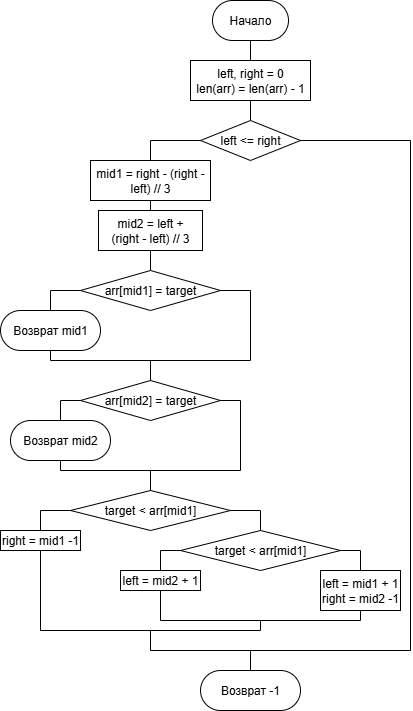

The diagram above was exported from draw.io. Its source (the exported page's mxGraphModel, read from the mxfile embedded in the PNG):
<mxGraphModel dx="579" dy="374" grid="1" gridSize="10" guides="1" tooltips="1" connect="1" arrows="1" fold="1" page="1" pageScale="1" pageWidth="827" pageHeight="1169" math="0" shadow="0">
  <root>
    <mxCell id="WIyWlLk6GJQsqaUBKTNV-0" />
    <mxCell id="WIyWlLk6GJQsqaUBKTNV-1" parent="WIyWlLk6GJQsqaUBKTNV-0" />
    <mxCell id="m47dVXESxUVSMjLbG8CD-0" value="Начало" style="rounded=1;whiteSpace=wrap;html=1;arcSize=50;" parent="WIyWlLk6GJQsqaUBKTNV-1" vertex="1">
      <mxGeometry x="382" y="20" width="76" height="40" as="geometry" />
    </mxCell>
    <mxCell id="m47dVXESxUVSMjLbG8CD-1" value="left, right = 0&lt;div&gt;len(arr) = len(arr) - 1&lt;/div&gt;" style="rounded=0;whiteSpace=wrap;html=1;" parent="WIyWlLk6GJQsqaUBKTNV-1" vertex="1">
      <mxGeometry x="360" y="80" width="120" height="40" as="geometry" />
    </mxCell>
    <mxCell id="A2x0kQFnpji7DX49fwJN-0" value="" style="endArrow=none;html=1;rounded=0;entryX=0.5;entryY=1;entryDx=0;entryDy=0;exitX=0.5;exitY=0;exitDx=0;exitDy=0;" parent="WIyWlLk6GJQsqaUBKTNV-1" source="m47dVXESxUVSMjLbG8CD-1" target="m47dVXESxUVSMjLbG8CD-0" edge="1">
      <mxGeometry width="50" height="50" relative="1" as="geometry">
        <mxPoint x="390" y="170" as="sourcePoint" />
        <mxPoint x="440" y="120" as="targetPoint" />
      </mxGeometry>
    </mxCell>
    <mxCell id="A2x0kQFnpji7DX49fwJN-1" value="left &amp;lt;= right" style="rhombus;whiteSpace=wrap;html=1;" parent="WIyWlLk6GJQsqaUBKTNV-1" vertex="1">
      <mxGeometry x="370" y="140" width="100" height="40" as="geometry" />
    </mxCell>
    <mxCell id="A2x0kQFnpji7DX49fwJN-2" value="" style="endArrow=none;html=1;rounded=0;entryX=0.5;entryY=1;entryDx=0;entryDy=0;exitX=0.5;exitY=0;exitDx=0;exitDy=0;" parent="WIyWlLk6GJQsqaUBKTNV-1" source="A2x0kQFnpji7DX49fwJN-1" target="m47dVXESxUVSMjLbG8CD-1" edge="1">
      <mxGeometry width="50" height="50" relative="1" as="geometry">
        <mxPoint x="390" y="170" as="sourcePoint" />
        <mxPoint x="440" y="120" as="targetPoint" />
      </mxGeometry>
    </mxCell>
    <mxCell id="A2x0kQFnpji7DX49fwJN-4" value="mid2 = left + &lt;br&gt;(right - left) // 3" style="rounded=0;whiteSpace=wrap;html=1;" parent="WIyWlLk6GJQsqaUBKTNV-1" vertex="1">
      <mxGeometry x="268" y="230" width="104" height="40" as="geometry" />
    </mxCell>
    <mxCell id="A2x0kQFnpji7DX49fwJN-5" value="" style="endArrow=none;html=1;rounded=0;entryX=0.5;entryY=0;entryDx=0;entryDy=0;exitX=0.5;exitY=1;exitDx=0;exitDy=0;" parent="WIyWlLk6GJQsqaUBKTNV-1" source="CdWRO8Eo3qRjA6j_ZeXk-0" target="A2x0kQFnpji7DX49fwJN-4" edge="1">
      <mxGeometry width="50" height="50" relative="1" as="geometry">
        <mxPoint x="320" y="210" as="sourcePoint" />
        <mxPoint x="440" y="120" as="targetPoint" />
      </mxGeometry>
    </mxCell>
    <mxCell id="A2x0kQFnpji7DX49fwJN-6" value="" style="endArrow=none;html=1;rounded=0;entryX=0;entryY=0.5;entryDx=0;entryDy=0;exitX=0.5;exitY=0;exitDx=0;exitDy=0;" parent="WIyWlLk6GJQsqaUBKTNV-1" source="CdWRO8Eo3qRjA6j_ZeXk-0" target="A2x0kQFnpji7DX49fwJN-1" edge="1">
      <mxGeometry width="50" height="50" relative="1" as="geometry">
        <mxPoint x="320" y="180" as="sourcePoint" />
        <mxPoint x="440" y="120" as="targetPoint" />
        <Array as="points">
          <mxPoint x="320" y="160" />
        </Array>
      </mxGeometry>
    </mxCell>
    <mxCell id="A2x0kQFnpji7DX49fwJN-7" value="arr[mid1] = target" style="rhombus;whiteSpace=wrap;html=1;" parent="WIyWlLk6GJQsqaUBKTNV-1" vertex="1">
      <mxGeometry x="250" y="290" width="140" height="40" as="geometry" />
    </mxCell>
    <mxCell id="A2x0kQFnpji7DX49fwJN-8" value="" style="endArrow=none;html=1;rounded=0;exitX=0.5;exitY=1;exitDx=0;exitDy=0;entryX=0.5;entryY=0;entryDx=0;entryDy=0;" parent="WIyWlLk6GJQsqaUBKTNV-1" source="A2x0kQFnpji7DX49fwJN-4" target="A2x0kQFnpji7DX49fwJN-7" edge="1">
      <mxGeometry width="50" height="50" relative="1" as="geometry">
        <mxPoint x="370" y="230" as="sourcePoint" />
        <mxPoint x="420" y="180" as="targetPoint" />
      </mxGeometry>
    </mxCell>
    <mxCell id="A2x0kQFnpji7DX49fwJN-9" value="Возврат mid1" style="rounded=1;whiteSpace=wrap;html=1;arcSize=50;" parent="WIyWlLk6GJQsqaUBKTNV-1" vertex="1">
      <mxGeometry x="170" y="330" width="100" height="40" as="geometry" />
    </mxCell>
    <mxCell id="A2x0kQFnpji7DX49fwJN-10" value="" style="endArrow=none;html=1;rounded=0;entryX=0;entryY=0.5;entryDx=0;entryDy=0;exitX=0.5;exitY=0;exitDx=0;exitDy=0;" parent="WIyWlLk6GJQsqaUBKTNV-1" source="A2x0kQFnpji7DX49fwJN-9" target="A2x0kQFnpji7DX49fwJN-7" edge="1">
      <mxGeometry width="50" height="50" relative="1" as="geometry">
        <mxPoint x="370" y="330" as="sourcePoint" />
        <mxPoint x="420" y="280" as="targetPoint" />
        <Array as="points">
          <mxPoint x="220" y="310" />
        </Array>
      </mxGeometry>
    </mxCell>
    <mxCell id="A2x0kQFnpji7DX49fwJN-12" value="" style="endArrow=none;html=1;rounded=0;entryX=1;entryY=0.5;entryDx=0;entryDy=0;exitX=0.5;exitY=1;exitDx=0;exitDy=0;" parent="WIyWlLk6GJQsqaUBKTNV-1" source="A2x0kQFnpji7DX49fwJN-9" target="A2x0kQFnpji7DX49fwJN-7" edge="1">
      <mxGeometry width="50" height="50" relative="1" as="geometry">
        <mxPoint x="420" y="330" as="sourcePoint" />
        <mxPoint x="420" y="280" as="targetPoint" />
        <Array as="points">
          <mxPoint x="220" y="380" />
          <mxPoint x="420" y="380" />
          <mxPoint x="420" y="310" />
        </Array>
      </mxGeometry>
    </mxCell>
    <mxCell id="A2x0kQFnpji7DX49fwJN-17" value="target &amp;lt; arr[mid1]" style="rhombus;whiteSpace=wrap;html=1;" parent="WIyWlLk6GJQsqaUBKTNV-1" vertex="1">
      <mxGeometry x="240" y="510" width="160" height="40" as="geometry" />
    </mxCell>
    <mxCell id="A2x0kQFnpji7DX49fwJN-20" value="right = mid1 -1" style="rounded=0;whiteSpace=wrap;html=1;" parent="WIyWlLk6GJQsqaUBKTNV-1" vertex="1">
      <mxGeometry x="170" y="550" width="80" height="20" as="geometry" />
    </mxCell>
    <mxCell id="A2x0kQFnpji7DX49fwJN-21" value="" style="endArrow=none;html=1;rounded=0;exitX=0;exitY=0.5;exitDx=0;exitDy=0;entryX=0.5;entryY=0;entryDx=0;entryDy=0;" parent="WIyWlLk6GJQsqaUBKTNV-1" source="A2x0kQFnpji7DX49fwJN-17" target="A2x0kQFnpji7DX49fwJN-20" edge="1">
      <mxGeometry width="50" height="50" relative="1" as="geometry">
        <mxPoint x="370" y="490" as="sourcePoint" />
        <mxPoint x="420" y="440" as="targetPoint" />
        <Array as="points">
          <mxPoint x="210" y="530" />
        </Array>
      </mxGeometry>
    </mxCell>
    <mxCell id="A2x0kQFnpji7DX49fwJN-22" value="target &amp;lt; arr[mid1]" style="rhombus;whiteSpace=wrap;html=1;" parent="WIyWlLk6GJQsqaUBKTNV-1" vertex="1">
      <mxGeometry x="350" y="550" width="160" height="40" as="geometry" />
    </mxCell>
    <mxCell id="A2x0kQFnpji7DX49fwJN-23" value="arr[mid2&lt;span style=&quot;background-color: transparent; color: light-dark(rgb(0, 0, 0), rgb(255, 255, 255));&quot;&gt;] = target&lt;/span&gt;" style="rhombus;whiteSpace=wrap;html=1;" parent="WIyWlLk6GJQsqaUBKTNV-1" vertex="1">
      <mxGeometry x="250" y="400" width="140" height="40" as="geometry" />
    </mxCell>
    <mxCell id="A2x0kQFnpji7DX49fwJN-24" value="Возврат mid2" style="rounded=1;whiteSpace=wrap;html=1;arcSize=50;" parent="WIyWlLk6GJQsqaUBKTNV-1" vertex="1">
      <mxGeometry x="180" y="440" width="100" height="40" as="geometry" />
    </mxCell>
    <mxCell id="A2x0kQFnpji7DX49fwJN-25" value="" style="endArrow=none;html=1;rounded=0;entryX=0;entryY=0.5;entryDx=0;entryDy=0;exitX=0.5;exitY=0;exitDx=0;exitDy=0;" parent="WIyWlLk6GJQsqaUBKTNV-1" source="A2x0kQFnpji7DX49fwJN-24" target="A2x0kQFnpji7DX49fwJN-23" edge="1">
      <mxGeometry width="50" height="50" relative="1" as="geometry">
        <mxPoint x="270" y="400" as="sourcePoint" />
        <mxPoint x="320" y="350" as="targetPoint" />
        <Array as="points">
          <mxPoint x="230" y="420" />
        </Array>
      </mxGeometry>
    </mxCell>
    <mxCell id="A2x0kQFnpji7DX49fwJN-26" value="" style="endArrow=none;html=1;rounded=0;entryX=1;entryY=0.5;entryDx=0;entryDy=0;exitX=0.5;exitY=1;exitDx=0;exitDy=0;" parent="WIyWlLk6GJQsqaUBKTNV-1" source="A2x0kQFnpji7DX49fwJN-24" target="A2x0kQFnpji7DX49fwJN-23" edge="1">
      <mxGeometry width="50" height="50" relative="1" as="geometry">
        <mxPoint x="270" y="400" as="sourcePoint" />
        <mxPoint x="320" y="350" as="targetPoint" />
        <Array as="points">
          <mxPoint x="230" y="490" />
          <mxPoint x="410" y="490" />
          <mxPoint x="410" y="420" />
        </Array>
      </mxGeometry>
    </mxCell>
    <mxCell id="A2x0kQFnpji7DX49fwJN-27" value="" style="endArrow=none;html=1;rounded=0;exitX=0.5;exitY=0;exitDx=0;exitDy=0;" parent="WIyWlLk6GJQsqaUBKTNV-1" source="A2x0kQFnpji7DX49fwJN-23" edge="1">
      <mxGeometry width="50" height="50" relative="1" as="geometry">
        <mxPoint x="370" y="500" as="sourcePoint" />
        <mxPoint x="320" y="380" as="targetPoint" />
      </mxGeometry>
    </mxCell>
    <mxCell id="A2x0kQFnpji7DX49fwJN-28" value="" style="endArrow=none;html=1;rounded=0;exitX=0.5;exitY=0;exitDx=0;exitDy=0;" parent="WIyWlLk6GJQsqaUBKTNV-1" source="A2x0kQFnpji7DX49fwJN-17" edge="1">
      <mxGeometry width="50" height="50" relative="1" as="geometry">
        <mxPoint x="320" y="510" as="sourcePoint" />
        <mxPoint x="320" y="490" as="targetPoint" />
      </mxGeometry>
    </mxCell>
    <mxCell id="A2x0kQFnpji7DX49fwJN-29" value="" style="endArrow=none;html=1;rounded=0;entryX=1;entryY=0.5;entryDx=0;entryDy=0;exitX=0.5;exitY=0;exitDx=0;exitDy=0;" parent="WIyWlLk6GJQsqaUBKTNV-1" source="A2x0kQFnpji7DX49fwJN-22" target="A2x0kQFnpji7DX49fwJN-17" edge="1">
      <mxGeometry width="50" height="50" relative="1" as="geometry">
        <mxPoint x="370" y="610" as="sourcePoint" />
        <mxPoint x="420" y="560" as="targetPoint" />
        <Array as="points">
          <mxPoint x="430" y="530" />
        </Array>
      </mxGeometry>
    </mxCell>
    <mxCell id="A2x0kQFnpji7DX49fwJN-30" value="left = mid2 + 1" style="rounded=0;whiteSpace=wrap;html=1;" parent="WIyWlLk6GJQsqaUBKTNV-1" vertex="1">
      <mxGeometry x="290" y="590" width="80" height="20" as="geometry" />
    </mxCell>
    <mxCell id="A2x0kQFnpji7DX49fwJN-31" value="" style="endArrow=none;html=1;rounded=0;entryX=0;entryY=0.5;entryDx=0;entryDy=0;exitX=0.5;exitY=0;exitDx=0;exitDy=0;" parent="WIyWlLk6GJQsqaUBKTNV-1" source="A2x0kQFnpji7DX49fwJN-30" target="A2x0kQFnpji7DX49fwJN-22" edge="1">
      <mxGeometry width="50" height="50" relative="1" as="geometry">
        <mxPoint x="370" y="610" as="sourcePoint" />
        <mxPoint x="420" y="560" as="targetPoint" />
        <Array as="points">
          <mxPoint x="330" y="570" />
        </Array>
      </mxGeometry>
    </mxCell>
    <mxCell id="A2x0kQFnpji7DX49fwJN-32" value="left = mid1 + 1&lt;div&gt;right = mid2 -1&lt;/div&gt;" style="rounded=0;whiteSpace=wrap;html=1;" parent="WIyWlLk6GJQsqaUBKTNV-1" vertex="1">
      <mxGeometry x="490" y="590" width="80" height="40" as="geometry" />
    </mxCell>
    <mxCell id="A2x0kQFnpji7DX49fwJN-33" value="" style="endArrow=none;html=1;rounded=0;exitX=1;exitY=0.5;exitDx=0;exitDy=0;entryX=0.5;entryY=0;entryDx=0;entryDy=0;" parent="WIyWlLk6GJQsqaUBKTNV-1" source="A2x0kQFnpji7DX49fwJN-22" target="A2x0kQFnpji7DX49fwJN-32" edge="1">
      <mxGeometry width="50" height="50" relative="1" as="geometry">
        <mxPoint x="370" y="610" as="sourcePoint" />
        <mxPoint x="420" y="560" as="targetPoint" />
        <Array as="points">
          <mxPoint x="530" y="570" />
        </Array>
      </mxGeometry>
    </mxCell>
    <mxCell id="A2x0kQFnpji7DX49fwJN-34" value="" style="endArrow=none;html=1;rounded=0;exitX=0.5;exitY=1;exitDx=0;exitDy=0;entryX=0.5;entryY=1;entryDx=0;entryDy=0;" parent="WIyWlLk6GJQsqaUBKTNV-1" source="A2x0kQFnpji7DX49fwJN-30" target="A2x0kQFnpji7DX49fwJN-32" edge="1">
      <mxGeometry width="50" height="50" relative="1" as="geometry">
        <mxPoint x="370" y="610" as="sourcePoint" />
        <mxPoint x="420" y="560" as="targetPoint" />
        <Array as="points">
          <mxPoint x="330" y="640" />
          <mxPoint x="530" y="640" />
        </Array>
      </mxGeometry>
    </mxCell>
    <mxCell id="A2x0kQFnpji7DX49fwJN-35" value="" style="endArrow=none;html=1;rounded=0;exitX=0.5;exitY=1;exitDx=0;exitDy=0;" parent="WIyWlLk6GJQsqaUBKTNV-1" source="A2x0kQFnpji7DX49fwJN-20" edge="1">
      <mxGeometry width="50" height="50" relative="1" as="geometry">
        <mxPoint x="370" y="610" as="sourcePoint" />
        <mxPoint x="430" y="640" as="targetPoint" />
        <Array as="points">
          <mxPoint x="210" y="650" />
          <mxPoint x="430" y="650" />
        </Array>
      </mxGeometry>
    </mxCell>
    <mxCell id="A2x0kQFnpji7DX49fwJN-36" value="Возврат -1" style="rounded=1;whiteSpace=wrap;html=1;arcSize=50;" parent="WIyWlLk6GJQsqaUBKTNV-1" vertex="1">
      <mxGeometry x="370" y="690" width="100" height="40" as="geometry" />
    </mxCell>
    <mxCell id="A2x0kQFnpji7DX49fwJN-37" value="" style="endArrow=none;html=1;rounded=0;entryX=1;entryY=0.5;entryDx=0;entryDy=0;" parent="WIyWlLk6GJQsqaUBKTNV-1" target="A2x0kQFnpji7DX49fwJN-1" edge="1">
      <mxGeometry width="50" height="50" relative="1" as="geometry">
        <mxPoint x="320" y="650" as="sourcePoint" />
        <mxPoint x="420" y="330" as="targetPoint" />
        <Array as="points">
          <mxPoint x="320" y="670" />
          <mxPoint x="580" y="670" />
          <mxPoint x="580" y="160" />
        </Array>
      </mxGeometry>
    </mxCell>
    <mxCell id="A2x0kQFnpji7DX49fwJN-38" value="" style="endArrow=none;html=1;rounded=0;exitX=0.5;exitY=0;exitDx=0;exitDy=0;" parent="WIyWlLk6GJQsqaUBKTNV-1" source="A2x0kQFnpji7DX49fwJN-36" edge="1">
      <mxGeometry width="50" height="50" relative="1" as="geometry">
        <mxPoint x="400" y="590" as="sourcePoint" />
        <mxPoint x="420" y="670" as="targetPoint" />
      </mxGeometry>
    </mxCell>
    <mxCell id="CdWRO8Eo3qRjA6j_ZeXk-0" value="mid1 = right - (right - left) // 3" style="rounded=0;whiteSpace=wrap;html=1;" vertex="1" parent="WIyWlLk6GJQsqaUBKTNV-1">
      <mxGeometry x="260" y="180" width="120" height="40" as="geometry" />
    </mxCell>
  </root>
</mxGraphModel>